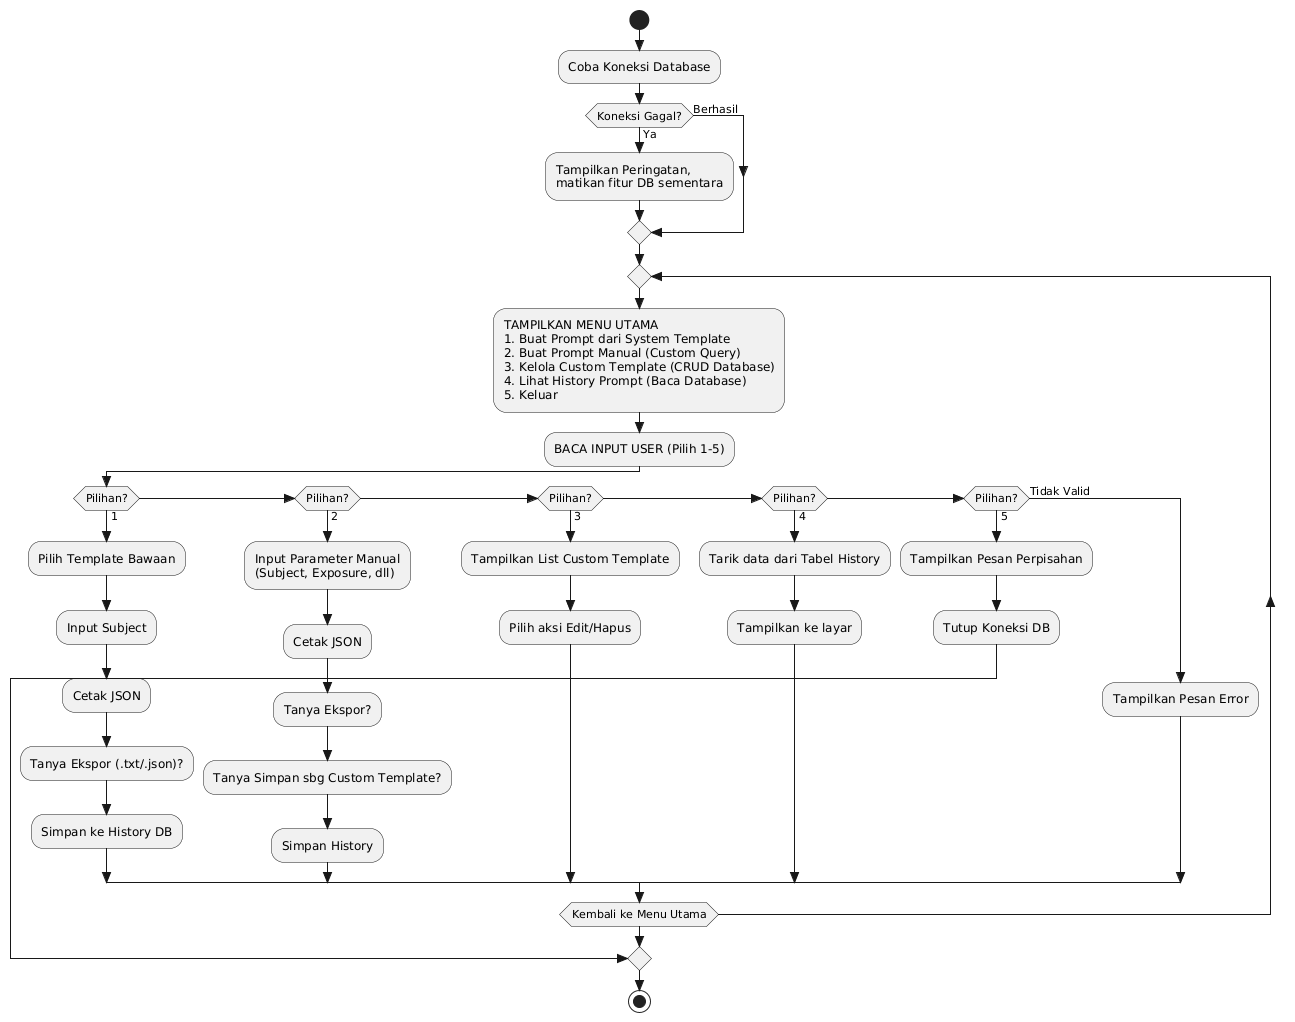

The diagram above was rendered by PlantUML. Its source (embedded in the PNG):
@startuml
skinparam style strictuml
skinparam defaultFontName Arial

start
:Coba Koneksi Database;

if (Koneksi Gagal?) then (Ya)
  :Tampilkan Peringatan,
  matikan fitur DB sementara;
else (Berhasil)
endif

repeat
  :TAMPILKAN MENU UTAMA
  1. Buat Prompt dari System Template
  2. Buat Prompt Manual (Custom Query)
  3. Kelola Custom Template (CRUD Database)
  4. Lihat History Prompt (Baca Database)
  5. Keluar;

  :BACA INPUT USER (Pilih 1-5);

  if (Pilihan?) then (1)
    :Pilih Template Bawaan;
    :Input Subject;
    :Cetak JSON;
    :Tanya Ekspor (.txt/.json)?;
    :Simpan ke History DB;
    
  elseif (Pilihan?) then (2)
    :Input Parameter Manual 
    (Subject, Exposure, dll);
    :Cetak JSON;
    :Tanya Ekspor?;
    :Tanya Simpan sbg Custom Template?;
    :Simpan History;
    
  elseif (Pilihan?) then (3)
    :Tampilkan List Custom Template;
    :Pilih aksi Edit/Hapus;
    
  elseif (Pilihan?) then (4)
    :Tarik data dari Tabel History;
    :Tampilkan ke layar;
    
  elseif (Pilihan?) then (5)
    :Tampilkan Pesan Perpisahan;
    :Tutup Koneksi DB;
    break
    
  else (Tidak Valid)
    :Tampilkan Pesan Error;
  endif

repeat while (Kembali ke Menu Utama)

stop
@enduml